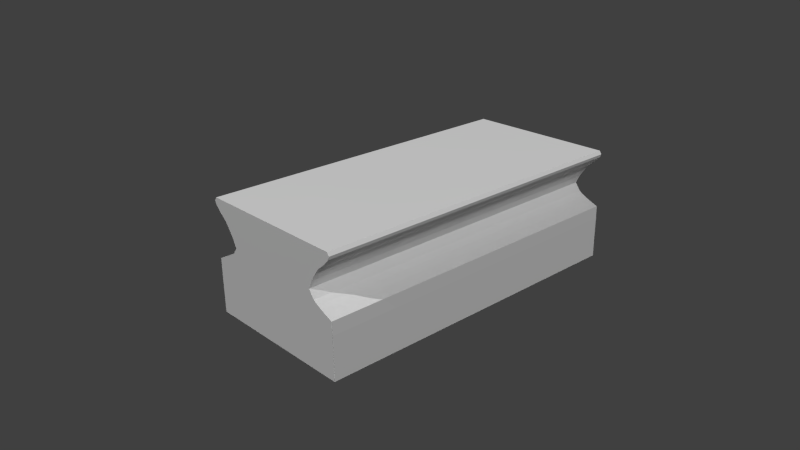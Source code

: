 # Source: eraser.blend  (saved by Blender 2.76.0; exported with 4.5.12 LTS)
import bpy
from mathutils import Matrix  # noqa: F401  (used for matrix-valued properties, if any)

bpy.ops.wm.read_factory_settings(use_empty=True)
scene = bpy.context.scene
scene.name = 'Scene'

# ---- collections
col_collection_1 = bpy.data.collections.new('Collection 1'); scene.collection.children.link(col_collection_1)

# ---- world
world_world = bpy.data.worlds.new('World'); scene.world = world_world
world_world.color = (0.05088, 0.05088, 0.05088)
world_world.use_sun_shadow = False
world_world.sun_shadow_jitter_overblur = 0.0
world_world.cycles.sampling_method = 'MANUAL'
world_world.cycles.sample_map_resolution = 256

# ---- cameras
cam_camera = bpy.data.cameras.new('Camera')
cam_camera.clip_end = 100.0
cam_camera.lens = 35.0
cam_camera.sensor_width = 32.0
cam_camera.sensor_height = 18.0
cam_camera.ortho_scale = 7.314
cam_camera.dof.focus_distance = 0.0

# ---- lights
light_area_001 = bpy.data.lights.new('Area.001', 'AREA')
light_area_001.transmission_factor = 0.0
light_area_001.energy = 785.4
light_area_001.shadow_buffer_clip_start = 0.5
light_area_001.shadow_soft_size = 0.1
light_area_001.shadow_maximum_resolution = 0.006
light_area_001.use_absolute_resolution = True
light_area_001.size = 0.1
light_area_001.size_y = 0.1
light_area_001.cycles.use_multiple_importance_sampling = False
light_area = bpy.data.lights.new('Area', 'AREA')
light_area.transmission_factor = 0.0
light_area.energy = 785.4
light_area.shadow_buffer_clip_start = 0.5
light_area.shadow_soft_size = 0.1
light_area.shadow_maximum_resolution = 0.006
light_area.use_absolute_resolution = True
light_area.size = 0.1
light_area.size_y = 0.1
light_area.cycles.use_multiple_importance_sampling = False

# ---- meshes
me_cube = bpy.data.meshes.new('Cube')
me_cube.from_pydata([(-3.5, -7.5, -1.145), (-3.407, -7.5, 2.0), (-3.5, 7.5, -1.145), (-3.407, 7.5, 2.0), (3.5, -7.5, -1.145), (3.407, -7.5, 2.0), (3.5, 7.5, -1.145), (3.407, 7.5, 2.0), (-3.5, -7.5, 1.855), (-3.5, 7.5, 1.855), (3.5, 7.5, 1.855), (3.5, -7.5, 1.855), (-3.446, 7.5, 1.711), (3.446, 7.5, 1.711), (3.446, -7.5, 1.711), (-3.446, -7.5, 1.711), (-3.223, 7.5, 1.472), (3.223, 7.5, 1.472), (3.223, -7.5, 1.472), (-3.223, -7.5, 1.472), (-2.881, 7.5, 1.192), (2.881, 7.5, 1.192), (2.881, -7.5, 1.192), (-2.881, -7.5, 1.192), (-2.62, 7.5, 0.8367), (2.62, 7.5, 0.8367), (2.62, -7.5, 0.8367), (-2.62, -7.5, 0.8367), (-2.436, 7.5, 0.5614), (2.436, 7.5, 0.5614), (2.436, -7.5, 0.5614), (-2.436, -7.5, 0.5614), (-2.283, 7.5, 0.2286), (2.283, 7.5, 0.2286), (2.283, -7.5, 0.2286), (-2.283, -7.5, 0.2286), (-2.525, 7.5, -0.1087), (2.525, 7.5, -0.1087), (2.525, -7.5, -0.1087), (-2.525, -7.5, -0.1087), (-2.761, 7.5, -0.2558), (2.761, 7.5, -0.2558), (2.761, -7.5, -0.2558), (-2.761, -7.5, -0.2558), (-3.084, 7.5, -0.4133), (3.084, 7.5, -0.4133), (3.084, -7.5, -0.4133), (-3.084, -7.5, -0.4133), (-3.487, 7.5, -0.5779), (3.487, 7.5, -0.5779), (3.487, -7.5, -0.5779), (-3.487, -7.5, -0.5779), (-3.5, 7.5, -2.982), (-3.5, -7.5, -2.982), (3.5, 7.5, -2.982), (3.5, -7.5, -2.982)], [], [(51, 48, 2, 0), (48, 49, 6, 2), (49, 50, 4, 6), (50, 51, 0, 4), (2, 6, 54, 52), (5, 7, 3, 1), (5, 1, 8, 11), (7, 5, 11, 10), (3, 7, 10, 9), (1, 3, 9, 8), (11, 8, 15, 14), (10, 11, 14, 13), (9, 10, 13, 12), (8, 9, 12, 15), (14, 15, 19, 18), (13, 14, 18, 17), (12, 13, 17, 16), (15, 12, 16, 19), (18, 19, 23, 22), (17, 18, 22, 21), (16, 17, 21, 20), (19, 16, 20, 23), (22, 23, 27, 26), (21, 22, 26, 25), (20, 21, 25, 24), (23, 20, 24, 27), (26, 27, 31, 30), (25, 26, 30, 29), (24, 25, 29, 28), (27, 24, 28, 31), (30, 31, 35, 34), (29, 30, 34, 33), (28, 29, 33, 32), (31, 28, 32, 35), (34, 35, 39, 38), (33, 34, 38, 37), (32, 33, 37, 36), (35, 32, 36, 39), (38, 39, 43, 42), (37, 38, 42, 41), (36, 37, 41, 40), (39, 36, 40, 43), (42, 43, 47, 46), (41, 42, 46, 45), (40, 41, 45, 44), (43, 40, 44, 47), (46, 47, 51, 50), (45, 46, 50, 49), (44, 45, 49, 48), (47, 44, 48, 51), (53, 52, 54, 55), (4, 0, 53, 55), (6, 4, 55, 54), (0, 2, 52, 53)])
_uv = me_cube.uv_layers.new(name='UVMap')
_uv.uv.foreach_set('vector', [0.00027, 0.4065, 0.5682, 0.4067, 0.5682, 0.4282, 0.0002627, 0.428, 0.569, 0.2881, 0.8344, 0.2881, 0.8349, 0.3097, 0.5685, 0.3097, 0.5619, 0.8531, 0.0001475, 0.8531, 0.0001477, 0.8318, 0.5619, 0.8318, 0.8344, 0.0916, 0.569, 0.0916, 0.5685, 0.07003, 0.8349, 0.07003, 0.5685, 0.3097, 0.8349, 0.3097, 0.8349, 0.3795, 0.5685, 0.3795, 0.0003027, 0.0001472, 0.5682, 0.0003401, 0.5681, 0.2583, 0.000215, 0.2581, 0.8313, 0.1897, 0.5721, 0.1897, 0.5685, 0.1842, 0.8349, 0.1842, 0.562, 0.9999, 0.0002519, 0.9999, 0.0002032, 0.99, 0.562, 0.99, 0.5721, 0.19, 0.8313, 0.19, 0.8349, 0.1955, 0.5685, 0.1955, 0.000215, 0.2581, 0.5681, 0.2583, 0.5682, 0.2683, 0.0002608, 0.2681, 0.8349, 0.1842, 0.5685, 0.1842, 0.5706, 0.1787, 0.8328, 0.1787, 0.562, 0.99, 0.0002032, 0.99, 0.0001472, 0.9802, 0.5619, 0.9802, 0.5685, 0.1955, 0.8349, 0.1955, 0.8328, 0.201, 0.5706, 0.201, 0.0002608, 0.2681, 0.5682, 0.2683, 0.5682, 0.2782, 0.000314, 0.278, 0.8328, 0.1787, 0.5706, 0.1787, 0.5791, 0.1696, 0.8243, 0.1696, 0.5619, 0.9802, 0.0001472, 0.9802, 0.0001473, 0.968, 0.5619, 0.968, 0.5706, 0.201, 0.8328, 0.201, 0.8243, 0.2101, 0.5791, 0.2101, 0.000314, 0.278, 0.5682, 0.2782, 0.5682, 0.2906, 0.0003098, 0.2904, 0.8243, 0.1696, 0.5791, 0.1696, 0.5921, 0.159, 0.8113, 0.159, 0.5619, 0.968, 0.0001473, 0.968, 0.0001473, 0.9515, 0.5619, 0.9515, 0.5791, 0.2101, 0.8243, 0.2101, 0.8113, 0.2207, 0.5921, 0.2207, 0.0003098, 0.2904, 0.5682, 0.2906, 0.5682, 0.3073, 0.0003041, 0.3071, 0.8113, 0.159, 0.5921, 0.159, 0.602, 0.1454, 0.8014, 0.1454, 0.5619, 0.9515, 0.0001473, 0.9515, 0.0001473, 0.9349, 0.5619, 0.9349, 0.5921, 0.2207, 0.8113, 0.2207, 0.8014, 0.2343, 0.602, 0.2343, 0.0003041, 0.3071, 0.5682, 0.3073, 0.5682, 0.324, 0.0002984, 0.3238, 0.8014, 0.1454, 0.602, 0.1454, 0.609, 0.135, 0.7944, 0.135, 0.5619, 0.9349, 0.0001473, 0.9349, 0.0001473, 0.9225, 0.5619, 0.9225, 0.602, 0.2343, 0.8014, 0.2343, 0.7944, 0.2447, 0.609, 0.2447, 0.0002984, 0.3238, 0.5682, 0.324, 0.5682, 0.3365, 0.0002942, 0.3363, 0.7944, 0.135, 0.609, 0.135, 0.6148, 0.1223, 0.7886, 0.1223, 0.5619, 0.9225, 0.0001473, 0.9225, 0.0001474, 0.9088, 0.5619, 0.9088, 0.609, 0.2447, 0.7944, 0.2447, 0.7886, 0.2574, 0.6148, 0.2574, 0.0002942, 0.3363, 0.5682, 0.3365, 0.5682, 0.3504, 0.0002894, 0.3502, 0.7886, 0.1223, 0.6148, 0.1223, 0.6056, 0.1095, 0.7978, 0.1095, 0.5619, 0.9088, 0.0001474, 0.9088, 0.0001475, 0.8933, 0.5619, 0.8933, 0.6148, 0.2574, 0.7886, 0.2574, 0.7978, 0.2702, 0.6056, 0.2702, 0.0002894, 0.3502, 0.5682, 0.3504, 0.5682, 0.3661, 0.0002839, 0.3659, 0.7978, 0.1095, 0.6056, 0.1095, 0.5967, 0.1039, 0.8068, 0.1039, 0.5619, 0.8933, 0.0001475, 0.8933, 0.0001475, 0.8829, 0.5619, 0.8829, 0.6056, 0.2702, 0.7978, 0.2702, 0.8068, 0.2758, 0.5967, 0.2758, 0.0002839, 0.3659, 0.5682, 0.3661, 0.5682, 0.3766, 0.0002803, 0.3764, 0.8068, 0.1039, 0.5967, 0.1039, 0.5844, 0.09787, 0.819, 0.09787, 0.5619, 0.8829, 0.0001475, 0.8829, 0.0001475, 0.8694, 0.5619, 0.8694, 0.5967, 0.2758, 0.8068, 0.2758, 0.819, 0.2818, 0.5844, 0.2818, 0.0002803, 0.3764, 0.5682, 0.3766, 0.5682, 0.3902, 0.0002757, 0.39, 0.819, 0.09787, 0.5844, 0.09787, 0.569, 0.0916, 0.8344, 0.0916, 0.5619, 0.8694, 0.0001475, 0.8694, 0.0001475, 0.8531, 0.5619, 0.8531, 0.5844, 0.2818, 0.819, 0.2818, 0.8344, 0.2881, 0.569, 0.2881, 0.0002757, 0.39, 0.5682, 0.3902, 0.5682, 0.4067, 0.00027, 0.4065, 0.0002387, 0.4975, 0.5682, 0.4977, 0.5681, 0.7628, 0.0001472, 0.7626, 0.8349, 0.07003, 0.5685, 0.07003, 0.5685, 0.0001472, 0.8349, 0.0001473, 0.5619, 0.8318, 0.0001477, 0.8318, 0.000148, 0.7631, 0.5619, 0.7631, 0.0002627, 0.428, 0.5682, 0.4282, 0.5682, 0.4977, 0.0002387, 0.4975])
me_cube.use_remesh_preserve_volume = False
me_cube.use_remesh_preserve_attributes = False
me_cube.use_mirror_vertex_groups = False
me_cube.update()

# ---- objects
ob_eraser = bpy.data.objects.new('eraser', None)
ob_cube = bpy.data.objects.new('Cube', me_cube)
ob_arealightfront = bpy.data.objects.new('AreaLightFront', light_area_001)
ob_arealightside = bpy.data.objects.new('AreaLightSide', light_area)
ob_camera = bpy.data.objects.new('Camera', cam_camera)

# ---- transforms, parenting, visibility, modifiers, constraints
ob_eraser.location = (0.0, 0.0, 0.0)
ob_eraser.scale = (0.02003, 0.02003, 0.02003)
ob_eraser.empty_image_offset = (0.0, 0.0)
ob_eraser.lineart.crease_threshold = 0.0
ob_cube.parent = ob_eraser
ob_cube.location = (0.0, 0.0, 0.0)
ob_cube.lineart.crease_threshold = 0.0
ob_arealightfront.location = (0.0, -10.0, 10.0)
ob_arealightfront.rotation_euler = (0.7854, 1.014e-16, 2.449e-17)
ob_arealightfront.hide_select = True
ob_arealightfront.lineart.crease_threshold = 0.0
ob_arealightside.location = (10.0, 0.0, 10.0)
ob_arealightside.rotation_euler = (3.939e-08, 0.7854, 1.102e-07)
ob_arealightside.hide_select = True
ob_arealightside.lineart.crease_threshold = 0.0
ob_camera.location = (0.4867, -0.4645, 0.2826)
ob_camera.rotation_euler = (1.165, 0.01107, 0.8295)
ob_camera.lock_rotations_4d = False
ob_camera.empty_display_type = 'ARROWS'
ob_camera.color = (0.0, 0.0, 0.0, 0.0)
ob_camera.hide_select = True
ob_camera.display_type = 'WIRE'
ob_camera.lineart.crease_threshold = 0.0

# ---- collection membership
col_collection_1.objects.link(ob_eraser)
col_collection_1.objects.link(ob_cube)
col_collection_1.objects.link(ob_arealightfront)
col_collection_1.objects.link(ob_arealightside)
col_collection_1.objects.link(ob_camera)

# ---- scene / render settings (as saved in the file)
scene.camera = ob_camera
scene.frame_start = 1; scene.frame_end = 250; scene.frame_set(1)
scene.render.engine = 'CYCLES'
scene.render.resolution_x = 1280
scene.render.resolution_y = 720
scene.render.dither_intensity = 0.0
scene.cycles.use_denoising = False
scene.cycles.samples = 50
scene.cycles.sampling_pattern = 'TABULATED_SOBOL'
scene.cycles.light_sampling_threshold = 0.0
scene.cycles.use_adaptive_sampling = False
scene.cycles.use_light_tree = False
scene.cycles.blur_glossy = 0.0
scene.cycles.pixel_filter_type = 'GAUSSIAN'
scene.cycles.sample_clamp_indirect = 0.0
scene.view_settings.view_transform = 'Standard'
bpy.context.view_layer.update()
